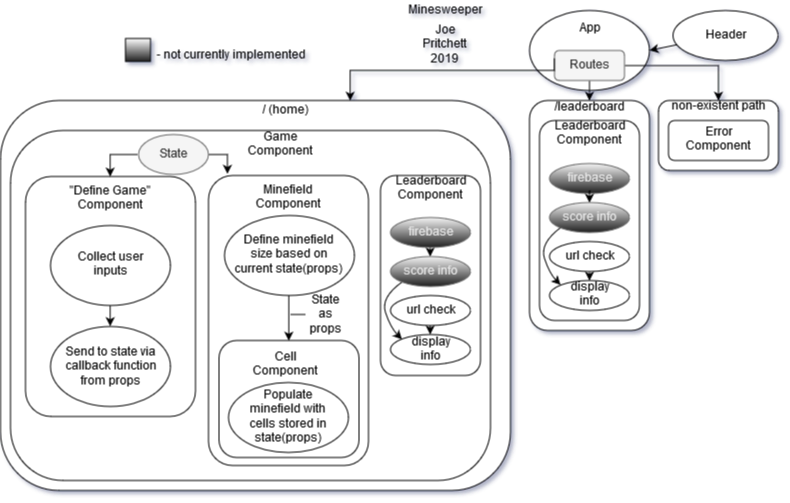

The diagram above was exported from draw.io. Its source (the exported page's mxGraphModel, read from the mxfile embedded in the PNG):
<mxGraphModel dx="1811" dy="547" grid="1" gridSize="10" guides="1" tooltips="1" connect="1" arrows="1" fold="1" page="1" pageScale="1" pageWidth="850" pageHeight="1100" math="0" shadow="1">
  <root>
    <mxCell id="0" />
    <mxCell id="1" parent="0" />
    <mxCell id="2" value="App&lt;br&gt;&lt;br&gt;&lt;br&gt;&lt;br&gt;" style="ellipse;whiteSpace=wrap;html=1;labelPosition=center;verticalLabelPosition=middle;align=center;verticalAlign=middle;spacing=10;" parent="1" vertex="1">
      <mxGeometry x="289" y="160" width="120" height="80" as="geometry" />
    </mxCell>
    <mxCell id="3" value="Header" style="ellipse;whiteSpace=wrap;html=1;labelPosition=center;verticalLabelPosition=middle;align=center;verticalAlign=middle;spacing=10;" parent="1" vertex="1">
      <mxGeometry x="432.5" y="160" width="105" height="50" as="geometry" />
    </mxCell>
    <mxCell id="5" value="/leaderboard&lt;br&gt;&lt;br&gt;&lt;br&gt;&lt;br&gt;&lt;br&gt;&lt;br&gt;&lt;br&gt;&lt;br&gt;&lt;br&gt;&lt;br&gt;&lt;br&gt;&lt;br&gt;&lt;br&gt;&lt;br&gt;&lt;br&gt;&lt;br&gt;" style="rounded=1;whiteSpace=wrap;html=1;verticalAlign=middle;labelPosition=center;verticalLabelPosition=middle;align=center;spacing=10;" parent="1" vertex="1">
      <mxGeometry x="289" y="250" width="120" height="230" as="geometry" />
    </mxCell>
    <mxCell id="6" value="non-existent path&lt;br&gt;&lt;br&gt;&lt;br&gt;&lt;br&gt;&lt;br&gt;" style="rounded=1;whiteSpace=wrap;html=1;verticalAlign=middle;labelPosition=center;verticalLabelPosition=middle;align=center;spacing=10;" parent="1" vertex="1">
      <mxGeometry x="418" y="250" width="120" height="70" as="geometry" />
    </mxCell>
    <mxCell id="zyBw0vWRvPn_yxhOvFdl-42" style="edgeStyle=orthogonalEdgeStyle;rounded=0;orthogonalLoop=1;jettySize=auto;html=1;exitX=1;exitY=0.5;exitDx=0;exitDy=0;entryX=0.5;entryY=0;entryDx=0;entryDy=0;labelPosition=center;verticalLabelPosition=middle;align=center;verticalAlign=middle;spacing=10;" edge="1" parent="1" source="7" target="6">
      <mxGeometry relative="1" as="geometry" />
    </mxCell>
    <mxCell id="7" value="Routes" style="rounded=1;whiteSpace=wrap;html=1;fillColor=#f5f5f5;strokeColor=#666666;fontColor=#333333;labelPosition=center;verticalLabelPosition=middle;align=center;verticalAlign=middle;spacing=10;" parent="1" vertex="1">
      <mxGeometry x="314" y="200" width="70" height="30" as="geometry" />
    </mxCell>
    <mxCell id="8" value="" style="endArrow=classic;html=1;entryX=1;entryY=0.5;entryDx=0;entryDy=0;labelPosition=center;verticalLabelPosition=middle;align=center;verticalAlign=middle;spacing=10;" parent="1" source="3" target="2" edge="1">
      <mxGeometry width="50" height="50" relative="1" as="geometry">
        <mxPoint x="160" y="510" as="sourcePoint" />
        <mxPoint x="210" y="460" as="targetPoint" />
      </mxGeometry>
    </mxCell>
    <mxCell id="11" value="" style="endArrow=classic;html=1;exitX=0.5;exitY=1;exitDx=0;exitDy=0;entryX=0.5;entryY=0;entryDx=0;entryDy=0;labelPosition=center;verticalLabelPosition=middle;align=center;verticalAlign=middle;spacing=10;" parent="1" source="7" target="5" edge="1">
      <mxGeometry width="50" height="50" relative="1" as="geometry">
        <mxPoint x="160" y="510" as="sourcePoint" />
        <mxPoint x="210" y="460" as="targetPoint" />
      </mxGeometry>
    </mxCell>
    <mxCell id="28" value="Leaderboard Component&lt;br&gt;&lt;br&gt;&lt;br&gt;&lt;br&gt;&lt;br&gt;&lt;br&gt;&lt;br&gt;&lt;br&gt;&lt;br&gt;&lt;br&gt;&lt;br&gt;&lt;br&gt;&lt;br&gt;" style="rounded=1;whiteSpace=wrap;html=1;verticalAlign=middle;labelPosition=center;verticalLabelPosition=middle;align=center;spacing=10;" parent="1" vertex="1">
      <mxGeometry x="299" y="270" width="100" height="200" as="geometry" />
    </mxCell>
    <mxCell id="29" value="firebase" style="ellipse;whiteSpace=wrap;html=1;fillColor=#f5f5f5;strokeColor=#666666;fontColor=#E8E8E8;gradientColor=#1F1F1F;labelPosition=center;verticalLabelPosition=middle;align=center;verticalAlign=middle;spacing=10;" parent="1" vertex="1">
      <mxGeometry x="309" y="313" width="80" height="30" as="geometry" />
    </mxCell>
    <mxCell id="30" value="" style="endArrow=classic;html=1;entryX=0.5;entryY=0;entryDx=0;entryDy=0;exitX=0.5;exitY=1;exitDx=0;exitDy=0;labelPosition=center;verticalLabelPosition=middle;align=center;verticalAlign=middle;spacing=10;" parent="1" source="29" target="35" edge="1">
      <mxGeometry width="50" height="50" relative="1" as="geometry">
        <mxPoint x="289" y="500" as="sourcePoint" />
        <mxPoint x="339" y="450" as="targetPoint" />
        <Array as="points">
          <mxPoint x="349" y="339" />
        </Array>
      </mxGeometry>
    </mxCell>
    <mxCell id="31" value="" style="curved=1;endArrow=classic;html=1;entryX=0;entryY=0;entryDx=0;entryDy=0;exitX=0;exitY=1;exitDx=0;exitDy=0;labelPosition=center;verticalLabelPosition=middle;align=center;verticalAlign=middle;spacing=10;" parent="1" source="35" target="33" edge="1">
      <mxGeometry width="50" height="50" relative="1" as="geometry">
        <mxPoint x="289" y="533" as="sourcePoint" />
        <mxPoint x="339" y="483" as="targetPoint" />
        <Array as="points">
          <mxPoint x="299" y="393" />
          <mxPoint x="309" y="423" />
        </Array>
      </mxGeometry>
    </mxCell>
    <mxCell id="32" value="" style="endArrow=classic;html=1;entryX=0.5;entryY=0;entryDx=0;entryDy=0;exitX=0.5;exitY=1;exitDx=0;exitDy=0;labelPosition=center;verticalLabelPosition=middle;align=center;verticalAlign=middle;spacing=10;" parent="1" source="34" target="33" edge="1">
      <mxGeometry width="50" height="50" relative="1" as="geometry">
        <mxPoint x="289" y="520" as="sourcePoint" />
        <mxPoint x="339" y="470" as="targetPoint" />
      </mxGeometry>
    </mxCell>
    <mxCell id="33" value="display info" style="ellipse;whiteSpace=wrap;html=1;labelPosition=center;verticalLabelPosition=middle;align=center;verticalAlign=middle;spacing=10;" parent="1" vertex="1">
      <mxGeometry x="309" y="430" width="80" height="30" as="geometry" />
    </mxCell>
    <mxCell id="34" value="url check" style="ellipse;whiteSpace=wrap;html=1;labelPosition=center;verticalLabelPosition=middle;align=center;verticalAlign=middle;spacing=10;" parent="1" vertex="1">
      <mxGeometry x="309" y="391" width="80" height="30" as="geometry" />
    </mxCell>
    <mxCell id="35" value="score info" style="ellipse;whiteSpace=wrap;html=1;fillColor=#f5f5f5;strokeColor=#666666;fontColor=#E8E8E8;gradientColor=#1F1F1F;labelPosition=center;verticalLabelPosition=middle;align=center;verticalAlign=middle;spacing=10;" parent="1" vertex="1">
      <mxGeometry x="309" y="352" width="80" height="30" as="geometry" />
    </mxCell>
    <mxCell id="36" value="Error Component&lt;br&gt;" style="rounded=1;whiteSpace=wrap;html=1;labelPosition=center;verticalLabelPosition=middle;align=center;verticalAlign=middle;spacing=10;" parent="1" vertex="1">
      <mxGeometry x="428" y="270" width="100" height="40" as="geometry" />
    </mxCell>
    <mxCell id="38" value="Joe Pritchett&lt;br&gt;2019&lt;br&gt;" style="text;html=1;strokeColor=none;fillColor=none;align=center;verticalAlign=middle;whiteSpace=wrap;rounded=0;labelPosition=center;verticalLabelPosition=middle;spacing=10;" parent="1" vertex="1">
      <mxGeometry x="170" y="185" width="70" height="20" as="geometry" />
    </mxCell>
    <mxCell id="zyBw0vWRvPn_yxhOvFdl-38" value="Minesweeper" style="text;html=1;strokeColor=none;fillColor=none;align=center;verticalAlign=middle;whiteSpace=wrap;rounded=0;labelPosition=center;verticalLabelPosition=middle;spacing=10;" vertex="1" parent="1">
      <mxGeometry x="185" y="150" width="40" height="20" as="geometry" />
    </mxCell>
    <mxCell id="zyBw0vWRvPn_yxhOvFdl-41" style="edgeStyle=orthogonalEdgeStyle;rounded=0;orthogonalLoop=1;jettySize=auto;html=1;exitX=0;exitY=0.25;exitDx=0;exitDy=0;entryX=0.5;entryY=0;entryDx=0;entryDy=0;labelPosition=center;verticalLabelPosition=middle;align=center;verticalAlign=middle;spacing=10;" edge="1" parent="1" source="7">
      <mxGeometry relative="1" as="geometry">
        <mxPoint x="110" y="250" as="targetPoint" />
        <Array as="points">
          <mxPoint x="314" y="220" />
          <mxPoint x="110" y="220" />
        </Array>
      </mxGeometry>
    </mxCell>
    <mxCell id="zyBw0vWRvPn_yxhOvFdl-48" value="" style="rounded=1;whiteSpace=wrap;html=1;labelPosition=center;verticalLabelPosition=middle;align=center;verticalAlign=middle;spacing=10;" vertex="1" parent="1">
      <mxGeometry x="-240" y="250" width="510" height="390" as="geometry" />
    </mxCell>
    <mxCell id="zyBw0vWRvPn_yxhOvFdl-49" value="" style="rounded=1;whiteSpace=wrap;html=1;labelPosition=center;verticalLabelPosition=middle;align=center;verticalAlign=middle;spacing=10;" vertex="1" parent="1">
      <mxGeometry x="-230" y="280" width="480" height="350" as="geometry" />
    </mxCell>
    <mxCell id="zyBw0vWRvPn_yxhOvFdl-50" value="&lt;div&gt;/ (home)&lt;br&gt;&lt;/div&gt;" style="text;html=1;strokeColor=none;fillColor=none;align=center;verticalAlign=middle;whiteSpace=wrap;rounded=0;labelPosition=center;verticalLabelPosition=middle;spacing=10;" vertex="1" parent="1">
      <mxGeometry x="2" y="250" width="87" height="20" as="geometry" />
    </mxCell>
    <mxCell id="zyBw0vWRvPn_yxhOvFdl-51" value="Game Component" style="text;html=1;strokeColor=none;fillColor=none;align=center;verticalAlign=middle;whiteSpace=wrap;rounded=0;labelPosition=center;verticalLabelPosition=middle;spacing=10;" vertex="1" parent="1">
      <mxGeometry x="20" y="285" width="40" height="20" as="geometry" />
    </mxCell>
    <mxCell id="zyBw0vWRvPn_yxhOvFdl-52" value="" style="rounded=1;whiteSpace=wrap;html=1;labelPosition=center;verticalLabelPosition=middle;align=center;verticalAlign=middle;spacing=10;" vertex="1" parent="1">
      <mxGeometry x="-215" y="326" width="170" height="240" as="geometry" />
    </mxCell>
    <mxCell id="zyBw0vWRvPn_yxhOvFdl-53" value="" style="rounded=1;whiteSpace=wrap;html=1;labelPosition=center;verticalLabelPosition=middle;align=center;verticalAlign=middle;spacing=10;" vertex="1" parent="1">
      <mxGeometry x="-32" y="325" width="160" height="290" as="geometry" />
    </mxCell>
    <mxCell id="zyBw0vWRvPn_yxhOvFdl-54" value="" style="rounded=0;whiteSpace=wrap;html=1;gradientColor=#1F1F1F;fontColor=#E8E8E8;labelPosition=center;verticalLabelPosition=middle;align=center;verticalAlign=middle;spacing=10;" vertex="1" parent="1">
      <mxGeometry x="-115" y="188" width="25" height="23" as="geometry" />
    </mxCell>
    <mxCell id="zyBw0vWRvPn_yxhOvFdl-55" value="- not currently implemented" style="text;html=1;strokeColor=none;fillColor=none;align=center;verticalAlign=middle;whiteSpace=wrap;rounded=0;fontColor=#000000;labelPosition=center;verticalLabelPosition=middle;spacing=10;" vertex="1" parent="1">
      <mxGeometry x="-125" y="195" width="230" height="20" as="geometry" />
    </mxCell>
    <mxCell id="zyBw0vWRvPn_yxhOvFdl-57" value="Leaderboard Component&lt;br&gt;&lt;br&gt;&lt;br&gt;&lt;br&gt;&lt;br&gt;&lt;br&gt;&lt;br&gt;&lt;br&gt;&lt;br&gt;&lt;br&gt;&lt;br&gt;&lt;br&gt;&lt;br&gt;" style="rounded=1;whiteSpace=wrap;html=1;verticalAlign=middle;labelPosition=center;verticalLabelPosition=middle;align=center;spacing=10;" vertex="1" parent="1">
      <mxGeometry x="140" y="325" width="100" height="200" as="geometry" />
    </mxCell>
    <mxCell id="zyBw0vWRvPn_yxhOvFdl-94" style="edgeStyle=orthogonalEdgeStyle;rounded=0;orthogonalLoop=1;jettySize=auto;html=1;exitX=0.5;exitY=1;exitDx=0;exitDy=0;entryX=0.5;entryY=0;entryDx=0;entryDy=0;fontColor=#000000;" edge="1" parent="1" source="zyBw0vWRvPn_yxhOvFdl-58" target="zyBw0vWRvPn_yxhOvFdl-64">
      <mxGeometry relative="1" as="geometry" />
    </mxCell>
    <mxCell id="zyBw0vWRvPn_yxhOvFdl-58" value="firebase" style="ellipse;whiteSpace=wrap;html=1;fillColor=#f5f5f5;strokeColor=#666666;fontColor=#E8E8E8;gradientColor=#1F1F1F;labelPosition=center;verticalLabelPosition=middle;align=center;verticalAlign=middle;spacing=10;" vertex="1" parent="1">
      <mxGeometry x="150" y="367" width="80" height="30" as="geometry" />
    </mxCell>
    <mxCell id="zyBw0vWRvPn_yxhOvFdl-60" value="" style="curved=1;endArrow=classic;html=1;entryX=0;entryY=0;entryDx=0;entryDy=0;exitX=0;exitY=1;exitDx=0;exitDy=0;labelPosition=center;verticalLabelPosition=middle;align=center;verticalAlign=middle;spacing=10;" edge="1" parent="1" source="zyBw0vWRvPn_yxhOvFdl-64" target="zyBw0vWRvPn_yxhOvFdl-62">
      <mxGeometry width="50" height="50" relative="1" as="geometry">
        <mxPoint x="130" y="587" as="sourcePoint" />
        <mxPoint x="180" y="537" as="targetPoint" />
        <Array as="points">
          <mxPoint x="140" y="447" />
          <mxPoint x="150" y="477" />
        </Array>
      </mxGeometry>
    </mxCell>
    <mxCell id="zyBw0vWRvPn_yxhOvFdl-61" value="" style="endArrow=classic;html=1;entryX=0.5;entryY=0;entryDx=0;entryDy=0;exitX=0.5;exitY=1;exitDx=0;exitDy=0;labelPosition=center;verticalLabelPosition=middle;align=center;verticalAlign=middle;spacing=10;" edge="1" parent="1" source="zyBw0vWRvPn_yxhOvFdl-63" target="zyBw0vWRvPn_yxhOvFdl-62">
      <mxGeometry width="50" height="50" relative="1" as="geometry">
        <mxPoint x="110" y="600" as="sourcePoint" />
        <mxPoint x="160" y="550" as="targetPoint" />
      </mxGeometry>
    </mxCell>
    <mxCell id="zyBw0vWRvPn_yxhOvFdl-62" value="display info" style="ellipse;whiteSpace=wrap;html=1;labelPosition=center;verticalLabelPosition=middle;align=center;verticalAlign=middle;spacing=10;" vertex="1" parent="1">
      <mxGeometry x="150" y="484" width="80" height="30" as="geometry" />
    </mxCell>
    <mxCell id="zyBw0vWRvPn_yxhOvFdl-63" value="url check" style="ellipse;whiteSpace=wrap;html=1;labelPosition=center;verticalLabelPosition=middle;align=center;verticalAlign=middle;spacing=10;" vertex="1" parent="1">
      <mxGeometry x="150" y="445" width="80" height="30" as="geometry" />
    </mxCell>
    <mxCell id="zyBw0vWRvPn_yxhOvFdl-64" value="score info" style="ellipse;whiteSpace=wrap;html=1;fillColor=#f5f5f5;strokeColor=#666666;fontColor=#E8E8E8;gradientColor=#1F1F1F;labelPosition=center;verticalLabelPosition=middle;align=center;verticalAlign=middle;spacing=10;" vertex="1" parent="1">
      <mxGeometry x="150" y="406" width="80" height="30" as="geometry" />
    </mxCell>
    <mxCell id="zyBw0vWRvPn_yxhOvFdl-66" value="&quot;Define Game&quot; Component" style="text;html=1;strokeColor=none;fillColor=none;align=center;verticalAlign=middle;whiteSpace=wrap;rounded=0;fontColor=#000000;labelPosition=center;verticalLabelPosition=middle;spacing=10;" vertex="1" parent="1">
      <mxGeometry x="-205" y="338" width="150" height="20" as="geometry" />
    </mxCell>
    <mxCell id="zyBw0vWRvPn_yxhOvFdl-67" value="Minefield Component" style="text;html=1;strokeColor=none;fillColor=none;align=center;verticalAlign=middle;whiteSpace=wrap;rounded=0;fontColor=#000000;labelPosition=center;verticalLabelPosition=middle;spacing=10;" vertex="1" parent="1">
      <mxGeometry x="28" y="337" width="40" height="20" as="geometry" />
    </mxCell>
    <mxCell id="zyBw0vWRvPn_yxhOvFdl-80" style="edgeStyle=orthogonalEdgeStyle;rounded=0;orthogonalLoop=1;jettySize=auto;html=1;exitX=1;exitY=0.5;exitDx=0;exitDy=0;entryX=0.119;entryY=-0.006;entryDx=0;entryDy=0;fontColor=#000000;entryPerimeter=0;labelPosition=center;verticalLabelPosition=middle;align=center;verticalAlign=middle;spacing=10;" edge="1" parent="1" source="zyBw0vWRvPn_yxhOvFdl-68" target="zyBw0vWRvPn_yxhOvFdl-53">
      <mxGeometry relative="1" as="geometry" />
    </mxCell>
    <mxCell id="zyBw0vWRvPn_yxhOvFdl-88" style="edgeStyle=orthogonalEdgeStyle;rounded=0;orthogonalLoop=1;jettySize=auto;html=1;exitX=0;exitY=0.5;exitDx=0;exitDy=0;entryX=0.5;entryY=0;entryDx=0;entryDy=0;fontColor=#000000;labelPosition=center;verticalLabelPosition=middle;align=center;verticalAlign=middle;spacing=10;" edge="1" parent="1" source="zyBw0vWRvPn_yxhOvFdl-68" target="zyBw0vWRvPn_yxhOvFdl-52">
      <mxGeometry relative="1" as="geometry" />
    </mxCell>
    <mxCell id="zyBw0vWRvPn_yxhOvFdl-68" value="State" style="ellipse;whiteSpace=wrap;html=1;fontColor=#333333;fillColor=#f5f5f5;strokeColor=#666666;labelPosition=center;verticalLabelPosition=middle;align=center;verticalAlign=middle;spacing=10;" vertex="1" parent="1">
      <mxGeometry x="-102.5" y="284" width="70" height="40" as="geometry" />
    </mxCell>
    <mxCell id="zyBw0vWRvPn_yxhOvFdl-72" style="edgeStyle=orthogonalEdgeStyle;rounded=0;orthogonalLoop=1;jettySize=auto;html=1;exitX=0.5;exitY=1;exitDx=0;exitDy=0;entryX=0.5;entryY=0;entryDx=0;entryDy=0;fontColor=#000000;labelPosition=center;verticalLabelPosition=middle;align=center;verticalAlign=middle;spacing=10;" edge="1" parent="1" source="zyBw0vWRvPn_yxhOvFdl-70" target="zyBw0vWRvPn_yxhOvFdl-71">
      <mxGeometry relative="1" as="geometry" />
    </mxCell>
    <mxCell id="zyBw0vWRvPn_yxhOvFdl-70" value="Collect user inputs" style="ellipse;whiteSpace=wrap;html=1;gradientColor=none;fontColor=#000000;labelPosition=center;verticalLabelPosition=middle;align=center;verticalAlign=middle;spacing=10;" vertex="1" parent="1">
      <mxGeometry x="-190" y="375" width="120" height="80" as="geometry" />
    </mxCell>
    <mxCell id="zyBw0vWRvPn_yxhOvFdl-71" value="Send to state via callback function from props" style="ellipse;whiteSpace=wrap;html=1;gradientColor=none;fontColor=#000000;labelPosition=center;verticalLabelPosition=middle;align=center;verticalAlign=middle;spacing=10;" vertex="1" parent="1">
      <mxGeometry x="-190" y="476" width="120" height="80" as="geometry" />
    </mxCell>
    <mxCell id="zyBw0vWRvPn_yxhOvFdl-85" style="edgeStyle=orthogonalEdgeStyle;rounded=0;orthogonalLoop=1;jettySize=auto;html=1;exitX=0.5;exitY=1;exitDx=0;exitDy=0;entryX=0.5;entryY=0;entryDx=0;entryDy=0;fontColor=#000000;labelPosition=center;verticalLabelPosition=middle;align=center;verticalAlign=middle;spacing=10;" edge="1" parent="1" source="zyBw0vWRvPn_yxhOvFdl-73" target="zyBw0vWRvPn_yxhOvFdl-74">
      <mxGeometry relative="1" as="geometry">
        <mxPoint x="-2" y="465" as="targetPoint" />
      </mxGeometry>
    </mxCell>
    <mxCell id="zyBw0vWRvPn_yxhOvFdl-73" value="Define minefield size based on current state(props)" style="ellipse;whiteSpace=wrap;html=1;gradientColor=none;fontColor=#000000;labelPosition=center;verticalLabelPosition=middle;align=center;verticalAlign=middle;spacing=10;" vertex="1" parent="1">
      <mxGeometry x="-16.5" y="365" width="130" height="80" as="geometry" />
    </mxCell>
    <mxCell id="zyBw0vWRvPn_yxhOvFdl-74" value="" style="rounded=1;whiteSpace=wrap;html=1;gradientColor=none;fontColor=#000000;labelPosition=center;verticalLabelPosition=middle;align=center;verticalAlign=middle;spacing=10;" vertex="1" parent="1">
      <mxGeometry x="-21.50000000000013" y="490" width="140" height="117" as="geometry" />
    </mxCell>
    <mxCell id="zyBw0vWRvPn_yxhOvFdl-75" value="Cell Component" style="text;html=1;strokeColor=none;fillColor=none;align=center;verticalAlign=middle;whiteSpace=wrap;rounded=0;fontColor=#000000;labelPosition=center;verticalLabelPosition=middle;spacing=10;" vertex="1" parent="1">
      <mxGeometry x="25.5" y="504" width="40" height="20" as="geometry" />
    </mxCell>
    <mxCell id="zyBw0vWRvPn_yxhOvFdl-78" value="Populate minefield with cells stored in state(props)" style="ellipse;whiteSpace=wrap;html=1;gradientColor=none;fontColor=#000000;labelPosition=center;verticalLabelPosition=middle;align=center;verticalAlign=middle;spacing=10;" vertex="1" parent="1">
      <mxGeometry x="-12.5" y="532" width="120" height="70" as="geometry" />
    </mxCell>
    <mxCell id="zyBw0vWRvPn_yxhOvFdl-89" value="State as props" style="text;html=1;strokeColor=none;fillColor=none;align=center;verticalAlign=middle;whiteSpace=wrap;rounded=0;fontColor=#000000;labelPosition=center;verticalLabelPosition=middle;spacing=10;" vertex="1" parent="1">
      <mxGeometry x="65.5" y="454" width="40" height="20" as="geometry" />
    </mxCell>
    <mxCell id="zyBw0vWRvPn_yxhOvFdl-90" value="" style="endArrow=none;html=1;fontColor=#000000;labelPosition=center;verticalLabelPosition=middle;align=center;verticalAlign=middle;spacing=10;" edge="1" parent="1" target="zyBw0vWRvPn_yxhOvFdl-89">
      <mxGeometry width="50" height="50" relative="1" as="geometry">
        <mxPoint x="50" y="464" as="sourcePoint" />
        <mxPoint x="-260" y="720" as="targetPoint" />
      </mxGeometry>
    </mxCell>
  </root>
</mxGraphModel>